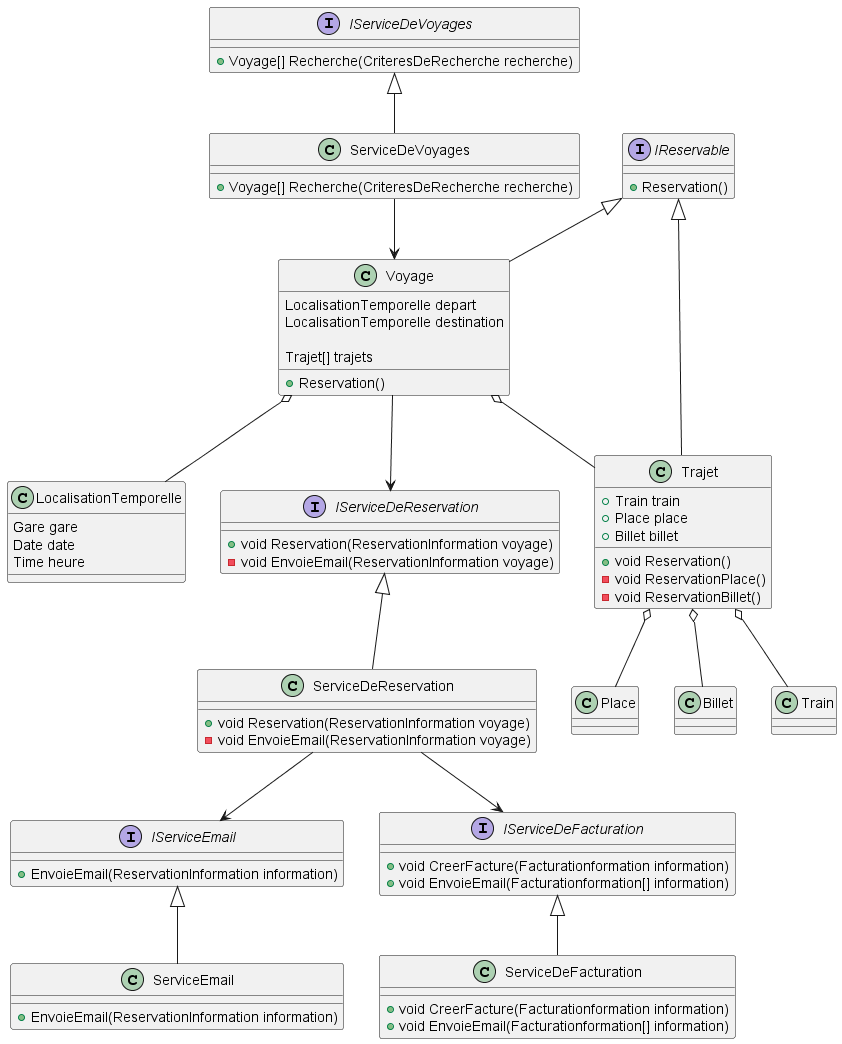

The diagram above was rendered by PlantUML. Its source (embedded in the PNG):
@startuml classes

interface IServiceDeVoyages{
    + Voyage[] Recherche(CriteresDeRecherche recherche)
}
class ServiceDeVoyages{
    + Voyage[] Recherche(CriteresDeRecherche recherche)
}

class LocalisationTemporelle {
    Gare gare
    Date date
    Time heure
}
interface IReservable {
    + Reservation()
} 
class Voyage {
    LocalisationTemporelle depart
    LocalisationTemporelle destination
    
    Trajet[] trajets
    + Reservation()
}

class Trajet {
    + Train train
    + Place place
    + Billet billet
    + void Reservation()
    - void ReservationPlace()
    - void ReservationBillet()
}

interface IServiceDeReservation {
    + void Reservation(ReservationInformation voyage)
    - void EnvoieEmail(ReservationInformation voyage)
}
class ServiceDeReservation {
    + void Reservation(ReservationInformation voyage)
    - void EnvoieEmail(ReservationInformation voyage)
}

interface IServiceEmail {
    + EnvoieEmail(ReservationInformation information)
}
class ServiceEmail {
    + EnvoieEmail(ReservationInformation information)
}

interface IServiceDeFacturation {
    + void CreerFacture(Facturationformation information)
    + void EnvoieEmail(Facturationformation[] information)
}
class ServiceDeFacturation {
    + void CreerFacture(Facturationformation information)
    + void EnvoieEmail(Facturationformation[] information)
}

IServiceDeVoyages <|-- ServiceDeVoyages
IReservable <|-- Voyage
IReservable <|-- Trajet
IServiceDeReservation <|-- ServiceDeReservation
IServiceEmail <|-- ServiceEmail
IServiceDeFacturation <|-- ServiceDeFacturation
ServiceDeVoyages --> Voyage
Voyage o-- LocalisationTemporelle
Voyage o-- Trajet
Trajet o-- Train
Trajet o-- Place
Trajet o-- Billet
Voyage --> IServiceDeReservation
ServiceDeReservation --> IServiceEmail
ServiceDeReservation --> IServiceDeFacturation

@enduml